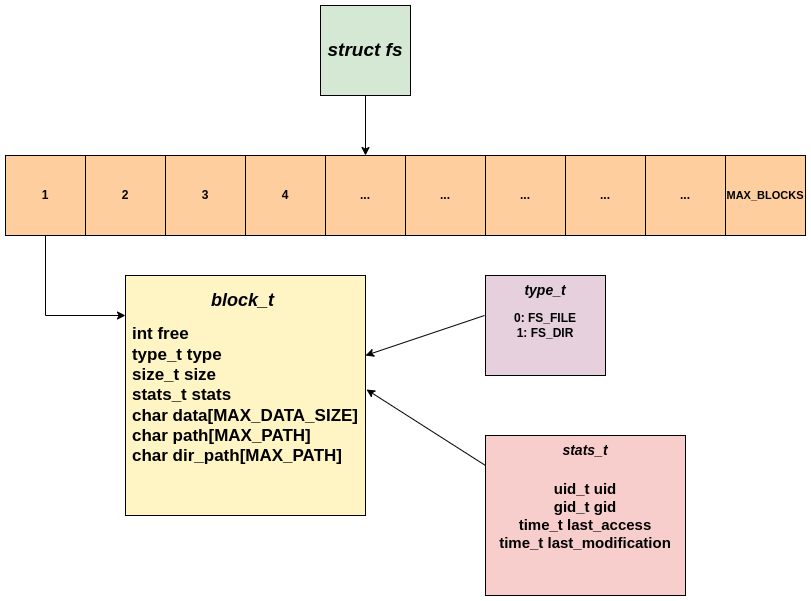

The diagram above was exported from draw.io. Its source (the exported page's mxGraphModel, read from the mxfile embedded in the PNG):
<mxGraphModel dx="1364" dy="2459" grid="1" gridSize="10" guides="1" tooltips="1" connect="1" arrows="1" fold="1" page="1" pageScale="1" pageWidth="1100" pageHeight="850" background="none" math="0" shadow="0">
  <root>
    <mxCell id="0" />
    <mxCell id="1" parent="0" />
    <mxCell id="Etdh8VzfEwDdjsj3rnzT-1" value="&lt;div style=&quot;line-height: 19px;&quot;&gt;&lt;b&gt;&lt;font style=&quot;font-size: 19px;&quot;&gt;&lt;i&gt;struct fs&lt;/i&gt;&lt;/font&gt;&lt;/b&gt;&lt;/div&gt;" style="whiteSpace=wrap;html=1;aspect=fixed;fillColor=#D5E8D4;" vertex="1" parent="1">
      <mxGeometry x="315" y="-1700" width="90" height="90" as="geometry" />
    </mxCell>
    <mxCell id="Etdh8VzfEwDdjsj3rnzT-13" value="&lt;b&gt;1&lt;/b&gt;" style="rounded=0;whiteSpace=wrap;html=1;fillColor=#FFCE9F;" vertex="1" parent="1">
      <mxGeometry y="-1550" width="80" height="80" as="geometry" />
    </mxCell>
    <mxCell id="Etdh8VzfEwDdjsj3rnzT-15" value="&lt;b&gt;2&lt;/b&gt;" style="rounded=0;whiteSpace=wrap;html=1;fillColor=#FFCE9F;" vertex="1" parent="1">
      <mxGeometry x="80" y="-1550" width="80" height="80" as="geometry" />
    </mxCell>
    <mxCell id="Etdh8VzfEwDdjsj3rnzT-16" value="&lt;b&gt;3&lt;/b&gt;" style="rounded=0;whiteSpace=wrap;html=1;fillColor=#FFCE9F;" vertex="1" parent="1">
      <mxGeometry x="160" y="-1550" width="80" height="80" as="geometry" />
    </mxCell>
    <mxCell id="Etdh8VzfEwDdjsj3rnzT-17" value="&lt;b&gt;4&lt;/b&gt;" style="rounded=0;whiteSpace=wrap;html=1;fillColor=#FFCE9F;" vertex="1" parent="1">
      <mxGeometry x="240" y="-1550" width="80" height="80" as="geometry" />
    </mxCell>
    <mxCell id="Etdh8VzfEwDdjsj3rnzT-18" value="&lt;b&gt;...&lt;/b&gt;" style="rounded=0;whiteSpace=wrap;html=1;fillColor=#FFCE9F;" vertex="1" parent="1">
      <mxGeometry x="320" y="-1550" width="80" height="80" as="geometry" />
    </mxCell>
    <mxCell id="Etdh8VzfEwDdjsj3rnzT-19" value="&lt;b&gt;...&lt;/b&gt;" style="rounded=0;whiteSpace=wrap;html=1;fillColor=#FFCE9F;" vertex="1" parent="1">
      <mxGeometry x="400" y="-1550" width="80" height="80" as="geometry" />
    </mxCell>
    <mxCell id="Etdh8VzfEwDdjsj3rnzT-20" value="&lt;b&gt;...&lt;/b&gt;" style="rounded=0;whiteSpace=wrap;html=1;fillColor=#FFCE9F;" vertex="1" parent="1">
      <mxGeometry x="480" y="-1550" width="80" height="80" as="geometry" />
    </mxCell>
    <mxCell id="Etdh8VzfEwDdjsj3rnzT-21" value="&lt;b&gt;...&lt;/b&gt;" style="rounded=0;whiteSpace=wrap;html=1;fillColor=#FFCE9F;" vertex="1" parent="1">
      <mxGeometry x="560" y="-1550" width="80" height="80" as="geometry" />
    </mxCell>
    <mxCell id="Etdh8VzfEwDdjsj3rnzT-22" value="&lt;b&gt;...&lt;/b&gt;" style="rounded=0;whiteSpace=wrap;html=1;fillColor=#FFCE9F;" vertex="1" parent="1">
      <mxGeometry x="640" y="-1550" width="80" height="80" as="geometry" />
    </mxCell>
    <mxCell id="Etdh8VzfEwDdjsj3rnzT-23" value="&lt;font style=&quot;font-size: 11px;&quot;&gt;&lt;b&gt;MAX_BLOCKS&lt;/b&gt;&lt;/font&gt;" style="rounded=0;whiteSpace=wrap;html=1;fillColor=#FFCE9F;" vertex="1" parent="1">
      <mxGeometry x="720" y="-1550" width="80" height="80" as="geometry" />
    </mxCell>
    <mxCell id="Etdh8VzfEwDdjsj3rnzT-26" value="" style="endArrow=classic;html=1;rounded=0;exitX=0.5;exitY=1;exitDx=0;exitDy=0;" edge="1" parent="1" source="Etdh8VzfEwDdjsj3rnzT-13">
      <mxGeometry width="50" height="50" relative="1" as="geometry">
        <mxPoint x="360" y="-1340" as="sourcePoint" />
        <mxPoint x="120" y="-1390" as="targetPoint" />
        <Array as="points">
          <mxPoint x="40" y="-1390" />
        </Array>
      </mxGeometry>
    </mxCell>
    <mxCell id="Etdh8VzfEwDdjsj3rnzT-27" value="&lt;div style=&quot;text-align: left; font-size: 17px;&quot;&gt;&lt;span style=&quot;background-color: initial;&quot;&gt;&lt;font style=&quot;font-size: 17px;&quot;&gt;&lt;b&gt;int free&lt;/b&gt;&lt;/font&gt;&lt;/span&gt;&lt;/div&gt;&lt;font style=&quot;font-size: 17px;&quot;&gt;&lt;div style=&quot;text-align: left;&quot;&gt;&lt;span style=&quot;background-color: initial;&quot;&gt;&lt;b&gt;type_t type&lt;/b&gt;&lt;/span&gt;&lt;/div&gt;&lt;/font&gt;&lt;div style=&quot;text-align: left; font-size: 17px;&quot;&gt;&lt;font style=&quot;font-size: 17px;&quot;&gt;&lt;b&gt;size_t size&lt;/b&gt;&lt;/font&gt;&lt;/div&gt;&lt;div style=&quot;text-align: left; font-size: 17px;&quot;&gt;&lt;font style=&quot;font-size: 17px;&quot;&gt;&lt;b&gt;stats_t stats&lt;/b&gt;&lt;/font&gt;&lt;/div&gt;&lt;div style=&quot;font-size: 17px;&quot;&gt;&lt;div style=&quot;text-align: left;&quot;&gt;&lt;span style=&quot;background-color: initial;&quot;&gt;&lt;font style=&quot;font-size: 17px;&quot;&gt;&lt;b&gt;char data[MAX_DATA_SIZE]&lt;/b&gt;&lt;/font&gt;&lt;/span&gt;&lt;/div&gt;&lt;font style=&quot;font-size: 17px;&quot;&gt;&lt;b&gt;&lt;div style=&quot;text-align: left;&quot;&gt;&lt;span style=&quot;background-color: initial;&quot;&gt;char path[MAX_PATH]&lt;/span&gt;&lt;/div&gt;&lt;div style=&quot;text-align: left;&quot;&gt;&lt;span style=&quot;background-color: initial;&quot;&gt;char dir_path[MAX_PATH]&lt;/span&gt;&lt;/div&gt;&lt;/b&gt;&lt;/font&gt;&lt;/div&gt;" style="whiteSpace=wrap;html=1;aspect=fixed;fillColor=#FFF4C3;" vertex="1" parent="1">
      <mxGeometry x="120" y="-1430" width="240" height="240" as="geometry" />
    </mxCell>
    <mxCell id="Etdh8VzfEwDdjsj3rnzT-33" value="&lt;b&gt;&lt;font style=&quot;font-size: 18px;&quot;&gt;&lt;i&gt;block_t&amp;nbsp;&lt;/i&gt;&lt;/font&gt;&lt;/b&gt;" style="text;html=1;align=center;verticalAlign=middle;whiteSpace=wrap;rounded=0;" vertex="1" parent="1">
      <mxGeometry x="140" y="-1450" width="200" height="90" as="geometry" />
    </mxCell>
    <mxCell id="Etdh8VzfEwDdjsj3rnzT-34" value="" style="endArrow=classic;html=1;rounded=0;exitX=0.5;exitY=1;exitDx=0;exitDy=0;entryX=0.5;entryY=0;entryDx=0;entryDy=0;" edge="1" parent="1" source="Etdh8VzfEwDdjsj3rnzT-1" target="Etdh8VzfEwDdjsj3rnzT-18">
      <mxGeometry width="50" height="50" relative="1" as="geometry">
        <mxPoint x="360" y="-1350" as="sourcePoint" />
        <mxPoint x="410" y="-1400" as="targetPoint" />
      </mxGeometry>
    </mxCell>
    <mxCell id="Etdh8VzfEwDdjsj3rnzT-36" value="" style="endArrow=classic;html=1;rounded=0;entryX=1.004;entryY=0.475;entryDx=0;entryDy=0;entryPerimeter=0;" edge="1" parent="1" target="Etdh8VzfEwDdjsj3rnzT-27">
      <mxGeometry width="50" height="50" relative="1" as="geometry">
        <mxPoint x="480" y="-1240" as="sourcePoint" />
        <mxPoint x="410" y="-1400" as="targetPoint" />
      </mxGeometry>
    </mxCell>
    <mxCell id="Etdh8VzfEwDdjsj3rnzT-38" value="" style="endArrow=classic;html=1;rounded=0;entryX=1.004;entryY=0.475;entryDx=0;entryDy=0;entryPerimeter=0;" edge="1" parent="1">
      <mxGeometry width="50" height="50" relative="1" as="geometry">
        <mxPoint x="479" y="-1390" as="sourcePoint" />
        <mxPoint x="360" y="-1350" as="targetPoint" />
      </mxGeometry>
    </mxCell>
    <mxCell id="Etdh8VzfEwDdjsj3rnzT-39" value="&lt;b style=&quot;&quot;&gt;&lt;font style=&quot;font-size: 12px;&quot;&gt;0: FS_FILE&lt;/font&gt;&lt;/b&gt;&lt;div style=&quot;&quot;&gt;&lt;b style=&quot;&quot;&gt;&lt;font style=&quot;font-size: 12px;&quot;&gt;1: FS_DIR&lt;/font&gt;&lt;/b&gt;&lt;/div&gt;" style="rounded=0;whiteSpace=wrap;html=1;fillColor=#E6D0DE;" vertex="1" parent="1">
      <mxGeometry x="480" y="-1430" width="120" height="100" as="geometry" />
    </mxCell>
    <mxCell id="Etdh8VzfEwDdjsj3rnzT-40" value="&lt;div style=&quot;font-size: 15px;&quot;&gt;&lt;b style=&quot;&quot;&gt;&lt;font style=&quot;font-size: 15px;&quot;&gt;uid_t uid&lt;/font&gt;&lt;/b&gt;&lt;/div&gt;&lt;div style=&quot;font-size: 15px;&quot;&gt;&lt;span style=&quot;background-color: initial;&quot;&gt;&lt;b&gt;&lt;font style=&quot;font-size: 15px;&quot;&gt;gid_t gid&lt;/font&gt;&lt;/b&gt;&lt;/span&gt;&lt;/div&gt;&lt;div style=&quot;font-size: 15px;&quot;&gt;&lt;span style=&quot;background-color: initial;&quot;&gt;&lt;b&gt;&lt;font style=&quot;font-size: 15px;&quot;&gt;time_t last_access&lt;/font&gt;&lt;/b&gt;&lt;/span&gt;&lt;/div&gt;&lt;div style=&quot;font-size: 15px;&quot;&gt;&lt;span style=&quot;background-color: initial;&quot;&gt;&lt;b style=&quot;&quot;&gt;&lt;font style=&quot;font-size: 15px;&quot;&gt;time_t last_modification&lt;/font&gt;&lt;/b&gt;&lt;/span&gt;&lt;/div&gt;" style="rounded=0;whiteSpace=wrap;html=1;fillColor=#F8CECC;" vertex="1" parent="1">
      <mxGeometry x="480" y="-1270" width="200" height="160" as="geometry" />
    </mxCell>
    <mxCell id="Etdh8VzfEwDdjsj3rnzT-41" value="&lt;b&gt;&lt;font style=&quot;font-size: 14px;&quot;&gt;&lt;i&gt;type_t&lt;/i&gt;&lt;/font&gt;&lt;/b&gt;" style="text;html=1;align=center;verticalAlign=middle;whiteSpace=wrap;rounded=0;" vertex="1" parent="1">
      <mxGeometry x="440" y="-1460" width="200" height="90" as="geometry" />
    </mxCell>
    <mxCell id="Etdh8VzfEwDdjsj3rnzT-42" value="&lt;b&gt;&lt;font style=&quot;font-size: 14px;&quot;&gt;&lt;i&gt;stats_t&lt;/i&gt;&lt;/font&gt;&lt;/b&gt;" style="text;html=1;align=center;verticalAlign=middle;whiteSpace=wrap;rounded=0;" vertex="1" parent="1">
      <mxGeometry x="480" y="-1300" width="200" height="90" as="geometry" />
    </mxCell>
  </root>
</mxGraphModel>